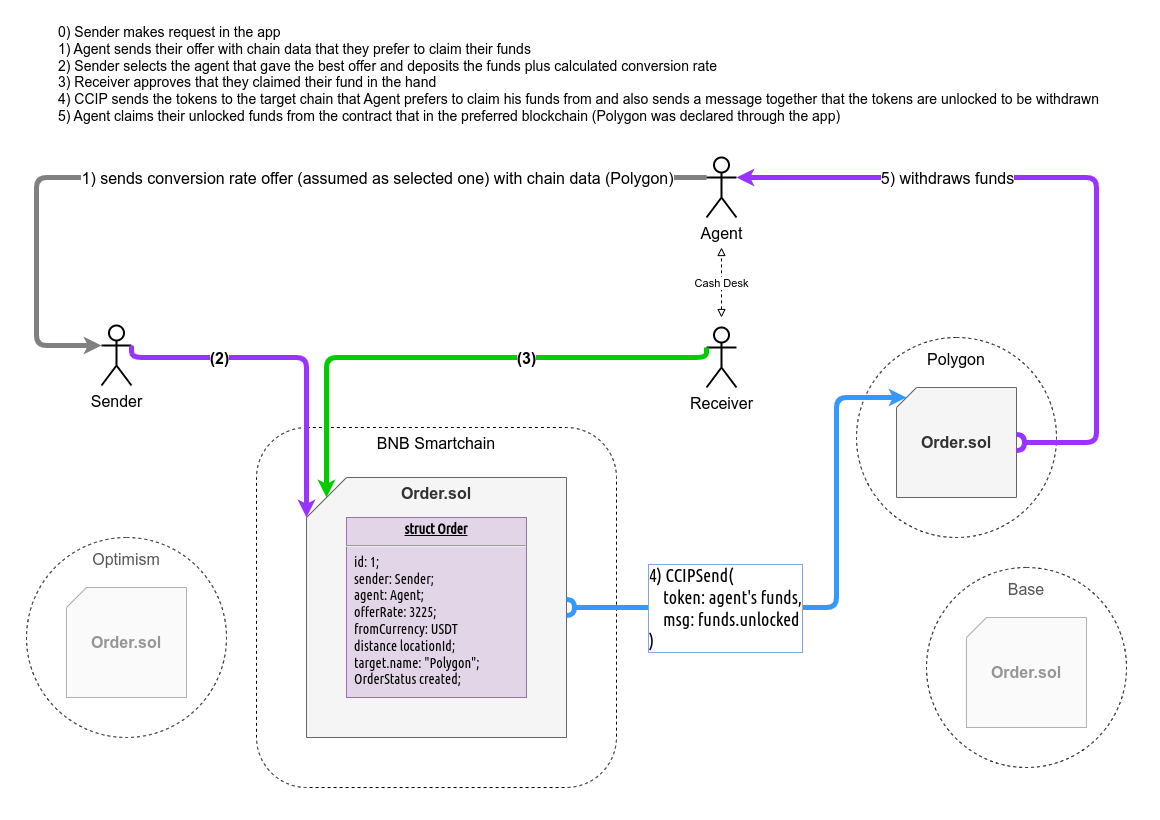

The diagram above was exported from draw.io. Its source (the exported page's mxGraphModel, read from the mxfile embedded in the PNG):
<mxGraphModel dx="1617" dy="748" grid="1" gridSize="10" guides="1" tooltips="1" connect="1" arrows="1" fold="1" page="1" pageScale="1" pageWidth="1169" pageHeight="827" math="0" shadow="0">
  <root>
    <mxCell id="0" />
    <mxCell id="1" parent="0" />
    <mxCell id="LOiYgcAEcbw9qh9_83nL-19" value="" style="rounded=0;whiteSpace=wrap;html=1;strokeColor=none;movable=0;resizable=0;rotatable=0;deletable=0;editable=0;locked=1;connectable=0;" parent="1" vertex="1">
      <mxGeometry x="4" y="3" width="1160" height="820" as="geometry" />
    </mxCell>
    <mxCell id="LOiYgcAEcbw9qh9_83nL-13" value="Polygon" style="rounded=1;whiteSpace=wrap;html=1;verticalAlign=top;movable=1;resizable=1;rotatable=1;deletable=1;editable=1;locked=0;connectable=1;dashed=1;fontSize=16;arcSize=50;spacingTop=6;" parent="1" vertex="1">
      <mxGeometry x="860" y="340" width="200" height="200" as="geometry" />
    </mxCell>
    <mxCell id="LOiYgcAEcbw9qh9_83nL-14" value="&lt;b style=&quot;border-color: var(--border-color); font-size: 16px;&quot;&gt;Order.sol&lt;/b&gt;" style="shape=card;whiteSpace=wrap;html=1;fillColor=#f5f5f5;strokeColor=#666666;verticalAlign=middle;fontColor=#333333;size=20;movable=1;resizable=1;rotatable=1;deletable=1;editable=1;locked=0;connectable=1;fontSize=16;" parent="1" vertex="1">
      <mxGeometry x="900" y="390" width="120" height="110" as="geometry" />
    </mxCell>
    <mxCell id="sLWRgK2uX7xl7Xawgonw-6" value="BNB Smartchain" style="rounded=1;whiteSpace=wrap;html=1;verticalAlign=top;movable=1;resizable=1;rotatable=1;deletable=1;editable=1;locked=0;connectable=1;dashed=1;fontSize=16;arcSize=14;" parent="1" vertex="1">
      <mxGeometry x="260" y="430" width="360" height="360" as="geometry" />
    </mxCell>
    <mxCell id="sLWRgK2uX7xl7Xawgonw-7" value="&lt;b style=&quot;border-color: var(--border-color); font-size: 16px;&quot;&gt;&lt;font style=&quot;font-size: 16px;&quot;&gt;Order.sol&lt;/font&gt;&lt;/b&gt;" style="shape=card;whiteSpace=wrap;html=1;fillColor=#f5f5f5;strokeColor=#666666;verticalAlign=top;fontColor=#333333;size=40;movable=1;resizable=1;rotatable=1;deletable=1;editable=1;locked=0;connectable=1;fontSize=16;" parent="1" vertex="1">
      <mxGeometry x="310" y="480" width="260" height="260" as="geometry" />
    </mxCell>
    <mxCell id="sLWRgK2uX7xl7Xawgonw-11" value="Sender" style="shape=umlActor;verticalLabelPosition=bottom;verticalAlign=top;html=1;outlineConnect=0;movable=1;resizable=1;rotatable=1;deletable=1;editable=1;locked=0;connectable=1;strokeWidth=2;fontSize=16;" parent="1" vertex="1">
      <mxGeometry x="105" y="328" width="30" height="60" as="geometry" />
    </mxCell>
    <mxCell id="LOiYgcAEcbw9qh9_83nL-2" style="edgeStyle=orthogonalEdgeStyle;rounded=1;orthogonalLoop=1;jettySize=auto;html=1;exitX=0;exitY=0.3333333333333333;exitDx=0;exitDy=0;exitPerimeter=0;strokeWidth=5;entryX=0;entryY=0.3333333333333333;entryDx=0;entryDy=0;entryPerimeter=0;strokeColor=#808080;endSize=2;" parent="1" source="sLWRgK2uX7xl7Xawgonw-12" target="sLWRgK2uX7xl7Xawgonw-11" edge="1">
      <mxGeometry relative="1" as="geometry">
        <Array as="points">
          <mxPoint x="40" y="180" />
          <mxPoint x="40" y="348" />
        </Array>
      </mxGeometry>
    </mxCell>
    <mxCell id="LOiYgcAEcbw9qh9_83nL-4" value="1) sends conversion rate offer (assumed as selected one) with chain data (Polygon)" style="edgeLabel;html=1;align=center;verticalAlign=middle;resizable=0;points=[];fontSize=16;fontFamily=Helvetica;" parent="LOiYgcAEcbw9qh9_83nL-2" vertex="1" connectable="0">
      <mxGeometry x="0.1985" y="1" relative="1" as="geometry">
        <mxPoint x="211" y="-1" as="offset" />
      </mxGeometry>
    </mxCell>
    <mxCell id="sLWRgK2uX7xl7Xawgonw-12" value="Agent" style="shape=umlActor;verticalLabelPosition=bottom;verticalAlign=top;html=1;outlineConnect=0;movable=1;resizable=1;rotatable=1;deletable=1;editable=1;locked=0;connectable=1;strokeWidth=2;fontSize=16;" parent="1" vertex="1">
      <mxGeometry x="710" y="160" width="30" height="60" as="geometry" />
    </mxCell>
    <mxCell id="sLWRgK2uX7xl7Xawgonw-20" style="edgeStyle=orthogonalEdgeStyle;rounded=1;orthogonalLoop=1;jettySize=auto;html=1;exitX=1;exitY=0.5;exitDx=0;exitDy=0;exitPerimeter=0;entryX=1;entryY=0.3333333333333333;entryDx=0;entryDy=0;entryPerimeter=0;fillColor=#008a00;strokeColor=#9933FF;strokeWidth=5;movable=1;resizable=1;rotatable=1;deletable=1;editable=1;locked=0;connectable=1;startArrow=halfCircle;startFill=0;endSize=2;startSize=2;" parent="1" source="LOiYgcAEcbw9qh9_83nL-14" target="sLWRgK2uX7xl7Xawgonw-12" edge="1">
      <mxGeometry relative="1" as="geometry">
        <Array as="points">
          <mxPoint x="1100" y="445" />
          <mxPoint x="1100" y="180" />
        </Array>
        <mxPoint x="1100" y="605" as="sourcePoint" />
      </mxGeometry>
    </mxCell>
    <mxCell id="sLWRgK2uX7xl7Xawgonw-21" value="5) withdraws funds" style="edgeLabel;html=1;align=center;verticalAlign=middle;resizable=1;points=[];fontSize=16;movable=1;rotatable=1;deletable=1;editable=1;locked=0;connectable=1;fontFamily=Helvetica;" parent="sLWRgK2uX7xl7Xawgonw-20" vertex="1" connectable="0">
      <mxGeometry x="0.8893" y="-2" relative="1" as="geometry">
        <mxPoint x="171" y="2" as="offset" />
      </mxGeometry>
    </mxCell>
    <mxCell id="sLWRgK2uX7xl7Xawgonw-22" style="edgeStyle=orthogonalEdgeStyle;orthogonalLoop=1;jettySize=auto;html=1;exitX=1;exitY=0.3333333333333333;exitDx=0;exitDy=0;exitPerimeter=0;entryX=0;entryY=0;entryDx=0;entryDy=40;entryPerimeter=0;strokeWidth=5;fillColor=#6a00ff;strokeColor=#9933FF;rounded=1;movable=1;resizable=1;rotatable=1;deletable=1;editable=1;locked=0;connectable=1;endSize=2;" parent="1" source="sLWRgK2uX7xl7Xawgonw-11" target="sLWRgK2uX7xl7Xawgonw-7" edge="1">
      <mxGeometry relative="1" as="geometry">
        <Array as="points">
          <mxPoint x="135" y="360" />
          <mxPoint x="310" y="360" />
        </Array>
      </mxGeometry>
    </mxCell>
    <mxCell id="sLWRgK2uX7xl7Xawgonw-31" value="(2)" style="edgeLabel;html=1;align=center;verticalAlign=middle;resizable=0;points=[];fontSize=16;fontFamily=Helvetica;fontStyle=1" parent="sLWRgK2uX7xl7Xawgonw-22" vertex="1" connectable="0">
      <mxGeometry x="-0.0276" relative="1" as="geometry">
        <mxPoint x="-70" as="offset" />
      </mxGeometry>
    </mxCell>
    <mxCell id="sLWRgK2uX7xl7Xawgonw-24" style="edgeStyle=orthogonalEdgeStyle;rounded=1;orthogonalLoop=1;jettySize=auto;html=1;exitX=1;exitY=0.5;exitDx=0;exitDy=0;exitPerimeter=0;fillColor=#1ba1e2;strokeColor=#3399FF;strokeWidth=5;entryX=0;entryY=0;entryDx=10;entryDy=10;entryPerimeter=0;movable=1;resizable=1;rotatable=1;deletable=1;editable=1;locked=0;connectable=1;startArrow=halfCircle;startFill=0;endSize=2;startSize=2;" parent="1" source="sLWRgK2uX7xl7Xawgonw-7" target="LOiYgcAEcbw9qh9_83nL-14" edge="1">
      <mxGeometry relative="1" as="geometry">
        <mxPoint x="840" y="490" as="targetPoint" />
        <Array as="points">
          <mxPoint x="840" y="610" />
          <mxPoint x="840" y="400" />
        </Array>
      </mxGeometry>
    </mxCell>
    <mxCell id="sLWRgK2uX7xl7Xawgonw-25" value="4) CCIPSend(&lt;br style=&quot;font-size: 18px;&quot;&gt;&amp;nbsp; &amp;nbsp; token: agent's funds,&lt;br style=&quot;font-size: 18px;&quot;&gt;&amp;nbsp; &amp;nbsp; msg: funds.unlocked&lt;br style=&quot;font-size: 18px;&quot;&gt;)" style="edgeLabel;align=left;verticalAlign=middle;resizable=1;points=[];fontSize=18;movable=1;rotatable=1;deletable=1;editable=1;locked=0;connectable=1;labelBorderColor=#7EA6E0;spacingTop=0;spacingLeft=0;spacingBottom=0;spacingRight=0;html=1;fontFamily=Ubuntu Condensed;fontSource=https%3A%2F%2Ffonts.googleapis.com%2Fcss%3Ffamily%3DUbuntu%2BCondensed;" parent="sLWRgK2uX7xl7Xawgonw-24" vertex="1" connectable="0">
      <mxGeometry x="-0.323" y="-1" relative="1" as="geometry">
        <mxPoint x="-106" y="-1" as="offset" />
      </mxGeometry>
    </mxCell>
    <mxCell id="sLWRgK2uX7xl7Xawgonw-30" value="&lt;p style=&quot;margin: 4px 0px 0px; text-align: center; text-decoration: underline; font-size: 14px;&quot;&gt;&lt;b style=&quot;font-size: 14px;&quot;&gt;struct Order&lt;/b&gt;&lt;/p&gt;&lt;hr style=&quot;font-size: 14px;&quot;&gt;&lt;p style=&quot;margin: 0px 0px 0px 8px; font-size: 14px;&quot;&gt;id: 1;&lt;/p&gt;&lt;p style=&quot;margin: 0px 0px 0px 8px; font-size: 14px;&quot;&gt;sender: Sender;&lt;/p&gt;&lt;p style=&quot;margin: 0px 0px 0px 8px; font-size: 14px;&quot;&gt;agent: Agent;&lt;/p&gt;&lt;p style=&quot;margin: 0px 0px 0px 8px; font-size: 14px;&quot;&gt;offerRate: 3225;&lt;/p&gt;&lt;p style=&quot;margin: 0px 0px 0px 8px; font-size: 14px;&quot;&gt;fromCurrency: USDT&lt;/p&gt;&lt;p style=&quot;margin: 0px 0px 0px 8px; font-size: 14px;&quot;&gt;distance locationId;&lt;/p&gt;&lt;p style=&quot;margin: 0px 0px 0px 8px; font-size: 14px;&quot;&gt;target.name: &quot;Polygon&quot;;&lt;/p&gt;&lt;p style=&quot;margin: 0px 0px 0px 8px; font-size: 14px;&quot;&gt;OrderStatus created;&lt;/p&gt;" style="verticalAlign=top;align=left;overflow=fill;fontSize=14;fontFamily=Ubuntu Condensed;html=1;whiteSpace=wrap;strokeColor=#9673a6;strokeWidth=1;shadow=0;fillColor=#e1d5e7;movable=1;resizable=1;rotatable=1;deletable=1;editable=1;locked=0;connectable=1;fontSource=https%3A%2F%2Ffonts.googleapis.com%2Fcss%3Ffamily%3DUbuntu%2BCondensed;" parent="1" vertex="1">
      <mxGeometry x="350" y="520" width="180" height="180" as="geometry" />
    </mxCell>
    <mxCell id="sLWRgK2uX7xl7Xawgonw-32" value="0) Sender makes request in the app&lt;br style=&quot;font-size: 14px;&quot;&gt;1) Agent sends their offer with chain data that they prefer to claim their funds&lt;br style=&quot;font-size: 14px;&quot;&gt;2) Sender selects the agent that gave the best offer and deposits the funds plus calculated conversion rate&lt;br style=&quot;font-size: 14px;&quot;&gt;3) Receiver approves that they claimed their fund in the hand&lt;br style=&quot;font-size: 14px;&quot;&gt;4) CCIP sends the tokens to the target chain that Agent prefers to claim his funds from and also sends a message together that the tokens are unlocked to be withdrawn&lt;br style=&quot;font-size: 14px;&quot;&gt;5) Agent claims their unlocked funds from the contract that in the preferred blockchain (Polygon was declared through the app)" style="edgeLabel;html=1;align=left;verticalAlign=top;resizable=0;points=[];fontSize=14;labelBackgroundColor=none;" parent="1" vertex="1" connectable="0">
      <mxGeometry x="60.000000000000455" y="20.0023529411759" as="geometry" />
    </mxCell>
    <mxCell id="sLWRgK2uX7xl7Xawgonw-33" value="Receiver" style="shape=umlActor;verticalLabelPosition=bottom;verticalAlign=top;html=1;outlineConnect=0;movable=1;resizable=1;rotatable=1;deletable=1;editable=1;locked=0;connectable=1;strokeWidth=2;fontSize=16;" parent="1" vertex="1">
      <mxGeometry x="710" y="330" width="30" height="60" as="geometry" />
    </mxCell>
    <mxCell id="sLWRgK2uX7xl7Xawgonw-34" style="edgeStyle=orthogonalEdgeStyle;rounded=1;orthogonalLoop=1;jettySize=auto;html=1;exitX=0;exitY=0.3333333333333333;exitDx=0;exitDy=0;exitPerimeter=0;strokeWidth=5;strokeColor=#00CC00;entryX=0;entryY=0;entryDx=20;entryDy=20;entryPerimeter=0;endSize=2;" parent="1" source="sLWRgK2uX7xl7Xawgonw-33" target="sLWRgK2uX7xl7Xawgonw-7" edge="1">
      <mxGeometry relative="1" as="geometry">
        <mxPoint x="700" y="550" as="targetPoint" />
        <Array as="points">
          <mxPoint x="710" y="360" />
          <mxPoint x="330" y="360" />
        </Array>
      </mxGeometry>
    </mxCell>
    <mxCell id="sLWRgK2uX7xl7Xawgonw-35" value="&lt;span style=&quot;font-size: 16px;&quot;&gt;(3)&lt;/span&gt;" style="edgeLabel;html=1;align=center;verticalAlign=middle;resizable=0;points=[];labelBorderColor=none;labelBackgroundColor=#FFFFFF;fontColor=#000000;fontStyle=1;spacingLeft=0;fontFamily=Helvetica;" parent="sLWRgK2uX7xl7Xawgonw-34" vertex="1" connectable="0">
      <mxGeometry x="-0.0611" y="-1" relative="1" as="geometry">
        <mxPoint x="58" y="1" as="offset" />
      </mxGeometry>
    </mxCell>
    <mxCell id="sLWRgK2uX7xl7Xawgonw-2" value="Optimism" style="rounded=1;whiteSpace=wrap;html=1;verticalAlign=top;movable=1;resizable=1;rotatable=1;deletable=1;editable=1;locked=0;connectable=1;textOpacity=66;dashed=1;fontSize=16;arcSize=50;spacingTop=6;" parent="1" vertex="1">
      <mxGeometry x="30" y="540" width="200" height="200" as="geometry" />
    </mxCell>
    <mxCell id="sLWRgK2uX7xl7Xawgonw-3" value="&lt;b style=&quot;border-color: var(--border-color); font-size: 16px;&quot;&gt;Order.sol&lt;/b&gt;" style="shape=card;whiteSpace=wrap;html=1;fillColor=#f5f5f5;strokeColor=#666666;verticalAlign=middle;fontColor=#333333;size=20;movable=1;resizable=1;rotatable=1;deletable=1;editable=1;locked=0;connectable=1;opacity=50;textOpacity=50;fontSize=16;" parent="1" vertex="1">
      <mxGeometry x="70" y="590" width="120" height="110" as="geometry" />
    </mxCell>
    <mxCell id="LOiYgcAEcbw9qh9_83nL-8" value="" style="endArrow=block;startArrow=block;html=1;rounded=0;targetPerimeterSpacing=0;jumpSize=1;strokeWidth=1;dashed=1;startFill=0;endFill=0;" parent="1" edge="1">
      <mxGeometry width="50" height="50" relative="1" as="geometry">
        <mxPoint x="725" y="320" as="sourcePoint" />
        <mxPoint x="725" y="250" as="targetPoint" />
      </mxGeometry>
    </mxCell>
    <mxCell id="LOiYgcAEcbw9qh9_83nL-10" value="Cash Desk" style="edgeLabel;html=1;align=center;verticalAlign=middle;resizable=0;points=[];fontFamily=Helvetica;" parent="LOiYgcAEcbw9qh9_83nL-8" vertex="1" connectable="0">
      <mxGeometry x="0.0001" y="1" relative="1" as="geometry">
        <mxPoint as="offset" />
      </mxGeometry>
    </mxCell>
    <mxCell id="LOiYgcAEcbw9qh9_83nL-15" value="Base" style="rounded=1;whiteSpace=wrap;html=1;verticalAlign=top;movable=1;resizable=1;rotatable=1;deletable=1;editable=1;locked=0;connectable=1;textOpacity=66;dashed=1;fontSize=16;arcSize=50;spacingTop=6;" parent="1" vertex="1">
      <mxGeometry x="930" y="570" width="200" height="200" as="geometry" />
    </mxCell>
    <mxCell id="LOiYgcAEcbw9qh9_83nL-16" value="&lt;b style=&quot;border-color: var(--border-color); font-size: 16px;&quot;&gt;Order.sol&lt;/b&gt;" style="shape=card;whiteSpace=wrap;html=1;fillColor=#f5f5f5;strokeColor=#666666;verticalAlign=middle;fontColor=#333333;size=20;movable=1;resizable=1;rotatable=1;deletable=1;editable=1;locked=0;connectable=1;textOpacity=50;fontSize=16;opacity=50;" parent="1" vertex="1">
      <mxGeometry x="970" y="620" width="120" height="110" as="geometry" />
    </mxCell>
  </root>
</mxGraphModel>